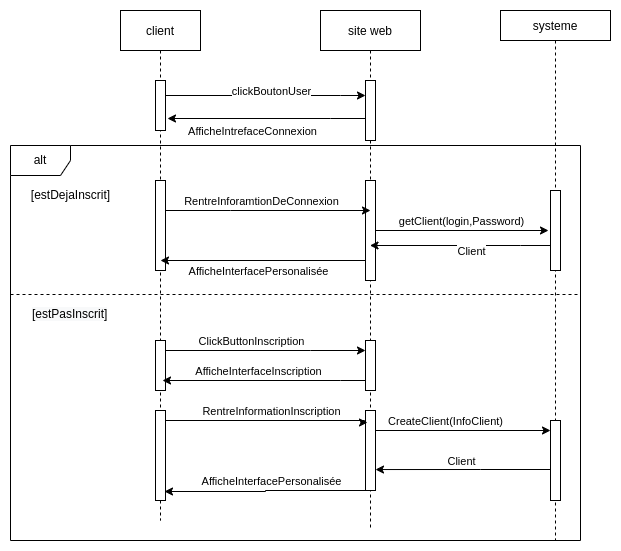

The diagram above was exported from draw.io. Its source (the exported page's mxGraphModel, read from the mxfile embedded in the PNG):
<mxGraphModel dx="1422" dy="702" grid="1" gridSize="10" guides="1" tooltips="1" connect="1" arrows="1" fold="1" page="1" pageScale="1" pageWidth="850" pageHeight="1100" math="0" shadow="0">
  <root>
    <mxCell id="0" />
    <mxCell id="1" parent="0" />
    <mxCell id="3nuBFxr9cyL0pnOWT2aG-1" value="client" style="shape=umlLifeline;perimeter=lifelinePerimeter;container=1;collapsible=0;recursiveResize=0;rounded=0;shadow=0;strokeWidth=1;" parent="1" vertex="1">
      <mxGeometry x="150" y="80" width="80" height="510" as="geometry" />
    </mxCell>
    <mxCell id="vMxNxnTzgzw3nt4t-KYz-25" value="" style="html=1;points=[];perimeter=orthogonalPerimeter;" vertex="1" parent="3nuBFxr9cyL0pnOWT2aG-1">
      <mxGeometry x="35" y="70" width="10" height="50" as="geometry" />
    </mxCell>
    <mxCell id="vMxNxnTzgzw3nt4t-KYz-43" value="" style="html=1;points=[];perimeter=orthogonalPerimeter;" vertex="1" parent="3nuBFxr9cyL0pnOWT2aG-1">
      <mxGeometry x="35" y="170" width="10" height="90" as="geometry" />
    </mxCell>
    <mxCell id="vMxNxnTzgzw3nt4t-KYz-57" value="" style="html=1;points=[];perimeter=orthogonalPerimeter;" vertex="1" parent="3nuBFxr9cyL0pnOWT2aG-1">
      <mxGeometry x="35" y="330" width="10" height="50" as="geometry" />
    </mxCell>
    <mxCell id="vMxNxnTzgzw3nt4t-KYz-63" value="" style="html=1;points=[];perimeter=orthogonalPerimeter;" vertex="1" parent="3nuBFxr9cyL0pnOWT2aG-1">
      <mxGeometry x="35" y="400" width="10" height="90" as="geometry" />
    </mxCell>
    <mxCell id="3nuBFxr9cyL0pnOWT2aG-5" value="site web" style="shape=umlLifeline;perimeter=lifelinePerimeter;container=1;collapsible=0;recursiveResize=0;rounded=0;shadow=0;strokeWidth=1;" parent="1" vertex="1">
      <mxGeometry x="350" y="80" width="100" height="520" as="geometry" />
    </mxCell>
    <mxCell id="vMxNxnTzgzw3nt4t-KYz-26" value="" style="html=1;points=[];perimeter=orthogonalPerimeter;" vertex="1" parent="3nuBFxr9cyL0pnOWT2aG-5">
      <mxGeometry x="45" y="70" width="10" height="60" as="geometry" />
    </mxCell>
    <mxCell id="vMxNxnTzgzw3nt4t-KYz-44" value="" style="html=1;points=[];perimeter=orthogonalPerimeter;" vertex="1" parent="3nuBFxr9cyL0pnOWT2aG-5">
      <mxGeometry x="45" y="170" width="10" height="100" as="geometry" />
    </mxCell>
    <mxCell id="vMxNxnTzgzw3nt4t-KYz-58" value="" style="html=1;points=[];perimeter=orthogonalPerimeter;" vertex="1" parent="3nuBFxr9cyL0pnOWT2aG-5">
      <mxGeometry x="45" y="330" width="10" height="50" as="geometry" />
    </mxCell>
    <mxCell id="vMxNxnTzgzw3nt4t-KYz-66" value="" style="html=1;points=[];perimeter=orthogonalPerimeter;" vertex="1" parent="3nuBFxr9cyL0pnOWT2aG-5">
      <mxGeometry x="45" y="400" width="10" height="80" as="geometry" />
    </mxCell>
    <mxCell id="vMxNxnTzgzw3nt4t-KYz-24" value="systeme" style="shape=umlLifeline;perimeter=lifelinePerimeter;container=1;collapsible=0;recursiveResize=0;rounded=0;shadow=0;strokeWidth=1;size=30;" vertex="1" parent="1">
      <mxGeometry x="530" y="80" width="110" height="530" as="geometry" />
    </mxCell>
    <mxCell id="vMxNxnTzgzw3nt4t-KYz-48" value="" style="html=1;points=[];perimeter=orthogonalPerimeter;" vertex="1" parent="vMxNxnTzgzw3nt4t-KYz-24">
      <mxGeometry x="50" y="180" width="10" height="80" as="geometry" />
    </mxCell>
    <mxCell id="vMxNxnTzgzw3nt4t-KYz-69" value="" style="html=1;points=[];perimeter=orthogonalPerimeter;" vertex="1" parent="vMxNxnTzgzw3nt4t-KYz-24">
      <mxGeometry x="50" y="410" width="10" height="80" as="geometry" />
    </mxCell>
    <mxCell id="vMxNxnTzgzw3nt4t-KYz-27" style="edgeStyle=orthogonalEdgeStyle;rounded=0;orthogonalLoop=1;jettySize=auto;html=1;" edge="1" parent="1" source="vMxNxnTzgzw3nt4t-KYz-25" target="vMxNxnTzgzw3nt4t-KYz-26">
      <mxGeometry relative="1" as="geometry">
        <Array as="points">
          <mxPoint x="370" y="165" />
          <mxPoint x="370" y="165" />
        </Array>
      </mxGeometry>
    </mxCell>
    <mxCell id="vMxNxnTzgzw3nt4t-KYz-28" value="clickBoutonUser" style="edgeLabel;html=1;align=center;verticalAlign=middle;resizable=0;points=[];" vertex="1" connectable="0" parent="vMxNxnTzgzw3nt4t-KYz-27">
      <mxGeometry x="-0.1" y="3" relative="1" as="geometry">
        <mxPoint x="15" y="-2" as="offset" />
      </mxGeometry>
    </mxCell>
    <mxCell id="vMxNxnTzgzw3nt4t-KYz-39" style="edgeStyle=orthogonalEdgeStyle;rounded=0;orthogonalLoop=1;jettySize=auto;html=1;entryX=1.2;entryY=0.76;entryDx=0;entryDy=0;entryPerimeter=0;" edge="1" parent="1" source="vMxNxnTzgzw3nt4t-KYz-26" target="vMxNxnTzgzw3nt4t-KYz-25">
      <mxGeometry relative="1" as="geometry">
        <Array as="points">
          <mxPoint x="360" y="188" />
          <mxPoint x="360" y="188" />
        </Array>
      </mxGeometry>
    </mxCell>
    <mxCell id="vMxNxnTzgzw3nt4t-KYz-40" value="AfficheIntrefaceConnexion" style="edgeLabel;html=1;align=center;verticalAlign=middle;resizable=0;points=[];" vertex="1" connectable="0" parent="vMxNxnTzgzw3nt4t-KYz-39">
      <mxGeometry x="0.1515" y="2" relative="1" as="geometry">
        <mxPoint y="10" as="offset" />
      </mxGeometry>
    </mxCell>
    <mxCell id="vMxNxnTzgzw3nt4t-KYz-41" value="alt" style="shape=umlFrame;whiteSpace=wrap;html=1;" vertex="1" parent="1">
      <mxGeometry x="40" y="215" width="570" height="395" as="geometry" />
    </mxCell>
    <mxCell id="vMxNxnTzgzw3nt4t-KYz-42" value="[estDejaInscrit]" style="text;html=1;align=center;verticalAlign=middle;resizable=0;points=[];autosize=1;strokeColor=none;fillColor=none;" vertex="1" parent="1">
      <mxGeometry x="50" y="250" width="100" height="30" as="geometry" />
    </mxCell>
    <mxCell id="vMxNxnTzgzw3nt4t-KYz-45" style="edgeStyle=orthogonalEdgeStyle;rounded=0;orthogonalLoop=1;jettySize=auto;html=1;" edge="1" parent="1" source="vMxNxnTzgzw3nt4t-KYz-43">
      <mxGeometry relative="1" as="geometry">
        <mxPoint x="400" y="280" as="targetPoint" />
        <Array as="points">
          <mxPoint x="260" y="280" />
          <mxPoint x="260" y="280" />
        </Array>
      </mxGeometry>
    </mxCell>
    <mxCell id="vMxNxnTzgzw3nt4t-KYz-46" value="RentreInforamtionDeConnexion" style="edgeLabel;html=1;align=center;verticalAlign=middle;resizable=0;points=[];" vertex="1" connectable="0" parent="vMxNxnTzgzw3nt4t-KYz-45">
      <mxGeometry x="-0.2136" y="1" relative="1" as="geometry">
        <mxPoint x="14" y="-9" as="offset" />
      </mxGeometry>
    </mxCell>
    <mxCell id="vMxNxnTzgzw3nt4t-KYz-49" style="edgeStyle=orthogonalEdgeStyle;rounded=0;orthogonalLoop=1;jettySize=auto;html=1;entryX=-0.2;entryY=0.5;entryDx=0;entryDy=0;entryPerimeter=0;" edge="1" parent="1" source="vMxNxnTzgzw3nt4t-KYz-44" target="vMxNxnTzgzw3nt4t-KYz-48">
      <mxGeometry relative="1" as="geometry" />
    </mxCell>
    <mxCell id="vMxNxnTzgzw3nt4t-KYz-50" value="getClient(login,Password)" style="edgeLabel;html=1;align=center;verticalAlign=middle;resizable=0;points=[];" vertex="1" connectable="0" parent="vMxNxnTzgzw3nt4t-KYz-49">
      <mxGeometry x="-0.3295" y="-1" relative="1" as="geometry">
        <mxPoint x="27" y="-11" as="offset" />
      </mxGeometry>
    </mxCell>
    <mxCell id="vMxNxnTzgzw3nt4t-KYz-51" style="edgeStyle=orthogonalEdgeStyle;rounded=0;orthogonalLoop=1;jettySize=auto;html=1;" edge="1" parent="1" source="vMxNxnTzgzw3nt4t-KYz-48" target="3nuBFxr9cyL0pnOWT2aG-5">
      <mxGeometry relative="1" as="geometry">
        <Array as="points">
          <mxPoint x="550" y="315" />
          <mxPoint x="550" y="315" />
        </Array>
      </mxGeometry>
    </mxCell>
    <mxCell id="vMxNxnTzgzw3nt4t-KYz-52" value="Client" style="edgeLabel;html=1;align=center;verticalAlign=middle;resizable=0;points=[];" vertex="1" connectable="0" parent="vMxNxnTzgzw3nt4t-KYz-51">
      <mxGeometry x="-0.1468" relative="1" as="geometry">
        <mxPoint x="-3" y="5" as="offset" />
      </mxGeometry>
    </mxCell>
    <mxCell id="vMxNxnTzgzw3nt4t-KYz-53" style="edgeStyle=orthogonalEdgeStyle;rounded=0;orthogonalLoop=1;jettySize=auto;html=1;" edge="1" parent="1" source="vMxNxnTzgzw3nt4t-KYz-44">
      <mxGeometry relative="1" as="geometry">
        <mxPoint x="190" y="330" as="targetPoint" />
        <Array as="points">
          <mxPoint x="195" y="330" />
        </Array>
      </mxGeometry>
    </mxCell>
    <mxCell id="vMxNxnTzgzw3nt4t-KYz-54" value="AfficheInterfacePersonalisée" style="edgeLabel;html=1;align=center;verticalAlign=middle;resizable=0;points=[];" vertex="1" connectable="0" parent="vMxNxnTzgzw3nt4t-KYz-53">
      <mxGeometry x="0.36" y="-1" relative="1" as="geometry">
        <mxPoint x="31" y="11" as="offset" />
      </mxGeometry>
    </mxCell>
    <mxCell id="vMxNxnTzgzw3nt4t-KYz-55" value="&lt;span style=&quot;color: rgb(0, 0, 0); font-family: Helvetica; font-size: 12px; font-style: normal; font-variant-ligatures: normal; font-variant-caps: normal; font-weight: 400; letter-spacing: normal; orphans: 2; text-align: center; text-indent: 0px; text-transform: none; widows: 2; word-spacing: 0px; -webkit-text-stroke-width: 0px; background-color: rgb(248, 249, 250); text-decoration-thickness: initial; text-decoration-style: initial; text-decoration-color: initial; float: none; display: inline !important;&quot;&gt;[estPasInscrit]&lt;/span&gt;" style="text;whiteSpace=wrap;html=1;" vertex="1" parent="1">
      <mxGeometry x="60" y="370" width="80" height="30" as="geometry" />
    </mxCell>
    <mxCell id="vMxNxnTzgzw3nt4t-KYz-59" style="edgeStyle=orthogonalEdgeStyle;rounded=0;orthogonalLoop=1;jettySize=auto;html=1;" edge="1" parent="1" source="vMxNxnTzgzw3nt4t-KYz-57" target="vMxNxnTzgzw3nt4t-KYz-58">
      <mxGeometry relative="1" as="geometry">
        <Array as="points">
          <mxPoint x="340" y="420" />
          <mxPoint x="340" y="420" />
        </Array>
      </mxGeometry>
    </mxCell>
    <mxCell id="vMxNxnTzgzw3nt4t-KYz-60" value="ClickButtonInscription" style="edgeLabel;html=1;align=center;verticalAlign=middle;resizable=0;points=[];" vertex="1" connectable="0" parent="vMxNxnTzgzw3nt4t-KYz-59">
      <mxGeometry x="-0.2" relative="1" as="geometry">
        <mxPoint x="5" y="-10" as="offset" />
      </mxGeometry>
    </mxCell>
    <mxCell id="vMxNxnTzgzw3nt4t-KYz-61" style="edgeStyle=orthogonalEdgeStyle;rounded=0;orthogonalLoop=1;jettySize=auto;html=1;" edge="1" parent="1" source="vMxNxnTzgzw3nt4t-KYz-58">
      <mxGeometry relative="1" as="geometry">
        <mxPoint x="192" y="450" as="targetPoint" />
        <Array as="points">
          <mxPoint x="370" y="450" />
          <mxPoint x="370" y="450" />
        </Array>
      </mxGeometry>
    </mxCell>
    <mxCell id="vMxNxnTzgzw3nt4t-KYz-62" value="AfficheInterfaceInscription" style="edgeLabel;html=1;align=center;verticalAlign=middle;resizable=0;points=[];" vertex="1" connectable="0" parent="vMxNxnTzgzw3nt4t-KYz-61">
      <mxGeometry x="0.3434" relative="1" as="geometry">
        <mxPoint x="28" y="-10" as="offset" />
      </mxGeometry>
    </mxCell>
    <mxCell id="vMxNxnTzgzw3nt4t-KYz-67" style="edgeStyle=orthogonalEdgeStyle;rounded=0;orthogonalLoop=1;jettySize=auto;html=1;entryX=0.2;entryY=0.15;entryDx=0;entryDy=0;entryPerimeter=0;" edge="1" parent="1" source="vMxNxnTzgzw3nt4t-KYz-63" target="vMxNxnTzgzw3nt4t-KYz-66">
      <mxGeometry relative="1" as="geometry">
        <Array as="points">
          <mxPoint x="394" y="490" />
          <mxPoint x="394" y="492" />
        </Array>
      </mxGeometry>
    </mxCell>
    <mxCell id="vMxNxnTzgzw3nt4t-KYz-68" value="RentreInformationInscription" style="edgeLabel;html=1;align=center;verticalAlign=middle;resizable=0;points=[];" vertex="1" connectable="0" parent="vMxNxnTzgzw3nt4t-KYz-67">
      <mxGeometry x="0.0882" y="-2" relative="1" as="geometry">
        <mxPoint x="-6" y="-12" as="offset" />
      </mxGeometry>
    </mxCell>
    <mxCell id="vMxNxnTzgzw3nt4t-KYz-70" style="edgeStyle=orthogonalEdgeStyle;rounded=0;orthogonalLoop=1;jettySize=auto;html=1;" edge="1" parent="1" source="vMxNxnTzgzw3nt4t-KYz-66">
      <mxGeometry relative="1" as="geometry">
        <mxPoint x="580" y="500" as="targetPoint" />
        <Array as="points">
          <mxPoint x="579" y="500" />
        </Array>
      </mxGeometry>
    </mxCell>
    <mxCell id="vMxNxnTzgzw3nt4t-KYz-71" value="CreateClient(InfoClient)" style="edgeLabel;html=1;align=center;verticalAlign=middle;resizable=0;points=[];" vertex="1" connectable="0" parent="vMxNxnTzgzw3nt4t-KYz-70">
      <mxGeometry x="-0.2069" y="-2" relative="1" as="geometry">
        <mxPoint y="-12" as="offset" />
      </mxGeometry>
    </mxCell>
    <mxCell id="vMxNxnTzgzw3nt4t-KYz-73" style="edgeStyle=orthogonalEdgeStyle;rounded=0;orthogonalLoop=1;jettySize=auto;html=1;entryX=1;entryY=0.738;entryDx=0;entryDy=0;entryPerimeter=0;" edge="1" parent="1" source="vMxNxnTzgzw3nt4t-KYz-69" target="vMxNxnTzgzw3nt4t-KYz-66">
      <mxGeometry relative="1" as="geometry">
        <Array as="points">
          <mxPoint x="510" y="539" />
          <mxPoint x="510" y="539" />
        </Array>
      </mxGeometry>
    </mxCell>
    <mxCell id="vMxNxnTzgzw3nt4t-KYz-74" value="Client" style="edgeLabel;html=1;align=center;verticalAlign=middle;resizable=0;points=[];" vertex="1" connectable="0" parent="vMxNxnTzgzw3nt4t-KYz-73">
      <mxGeometry x="-0.2686" y="2" relative="1" as="geometry">
        <mxPoint x="-26" y="-11" as="offset" />
      </mxGeometry>
    </mxCell>
    <mxCell id="vMxNxnTzgzw3nt4t-KYz-77" style="edgeStyle=orthogonalEdgeStyle;rounded=0;orthogonalLoop=1;jettySize=auto;html=1;entryX=0.9;entryY=0.9;entryDx=0;entryDy=0;entryPerimeter=0;" edge="1" parent="1" source="vMxNxnTzgzw3nt4t-KYz-66" target="vMxNxnTzgzw3nt4t-KYz-63">
      <mxGeometry relative="1" as="geometry">
        <Array as="points">
          <mxPoint x="295" y="560" />
        </Array>
      </mxGeometry>
    </mxCell>
    <mxCell id="vMxNxnTzgzw3nt4t-KYz-78" value="AfficheInterfacePersonalisée" style="edgeLabel;html=1;align=center;verticalAlign=middle;resizable=0;points=[];" vertex="1" connectable="0" parent="vMxNxnTzgzw3nt4t-KYz-77">
      <mxGeometry x="-0.2574" relative="1" as="geometry">
        <mxPoint x="-20" y="-10" as="offset" />
      </mxGeometry>
    </mxCell>
    <mxCell id="vMxNxnTzgzw3nt4t-KYz-79" value="" style="line;strokeWidth=1;fillColor=none;align=left;verticalAlign=middle;spacingTop=-1;spacingLeft=3;spacingRight=3;rotatable=0;labelPosition=right;points=[];portConstraint=eastwest;strokeColor=inherit;dashed=1;" vertex="1" parent="1">
      <mxGeometry x="40" y="360" width="570" height="8" as="geometry" />
    </mxCell>
  </root>
</mxGraphModel>